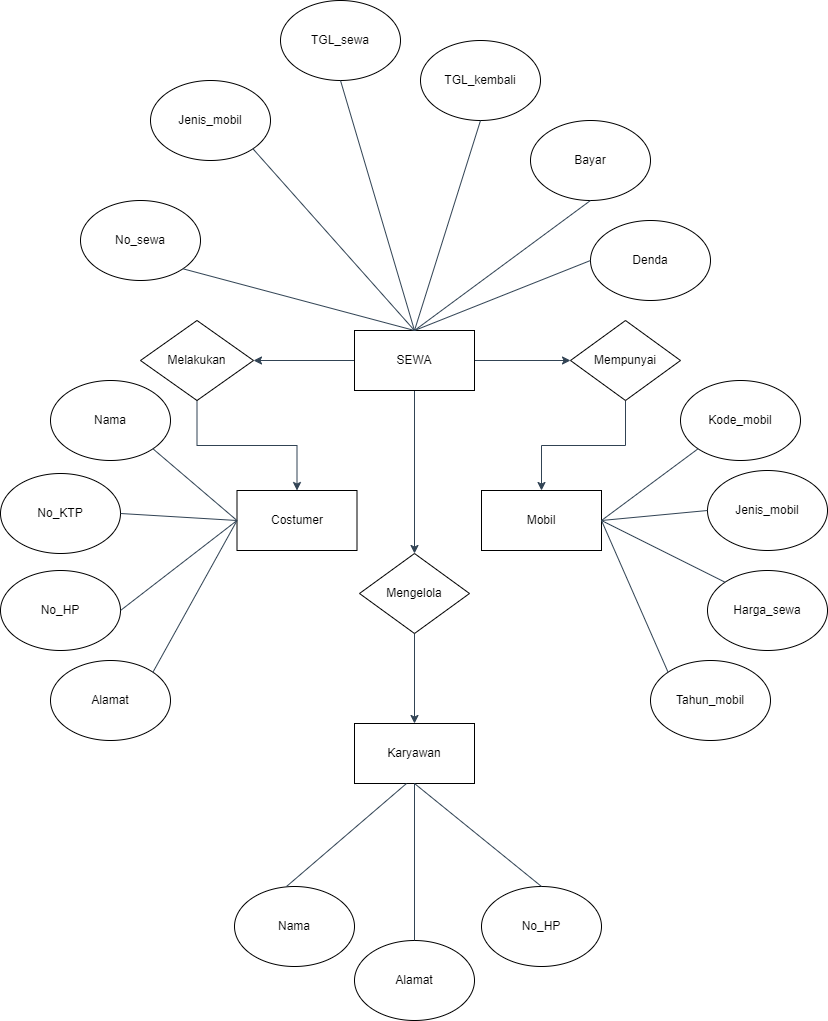

The diagram above was exported from draw.io. Its source (the exported page's mxGraphModel, read from the mxfile embedded in the PNG):
<mxGraphModel dx="794" dy="1563" grid="1" gridSize="10" guides="1" tooltips="1" connect="1" arrows="1" fold="1" page="1" pageScale="1" pageWidth="827" pageHeight="1169" math="0" shadow="0">
  <root>
    <mxCell id="0" />
    <mxCell id="1" parent="0" />
    <mxCell id="1ewJRCGWKzrvHMGJWS38-15" value="" style="edgeStyle=orthogonalEdgeStyle;rounded=0;orthogonalLoop=1;jettySize=auto;html=1;fillColor=#647687;strokeColor=#314354;" parent="1" source="1ewJRCGWKzrvHMGJWS38-1" target="1ewJRCGWKzrvHMGJWS38-14" edge="1">
      <mxGeometry relative="1" as="geometry" />
    </mxCell>
    <mxCell id="1ewJRCGWKzrvHMGJWS38-17" value="" style="edgeStyle=orthogonalEdgeStyle;rounded=0;orthogonalLoop=1;jettySize=auto;html=1;fillColor=#647687;strokeColor=#314354;" parent="1" source="1ewJRCGWKzrvHMGJWS38-1" target="1ewJRCGWKzrvHMGJWS38-16" edge="1">
      <mxGeometry relative="1" as="geometry" />
    </mxCell>
    <mxCell id="1ewJRCGWKzrvHMGJWS38-23" value="" style="edgeStyle=orthogonalEdgeStyle;rounded=0;orthogonalLoop=1;jettySize=auto;html=1;fillColor=#647687;strokeColor=#314354;" parent="1" source="1ewJRCGWKzrvHMGJWS38-1" target="1ewJRCGWKzrvHMGJWS38-22" edge="1">
      <mxGeometry relative="1" as="geometry" />
    </mxCell>
    <mxCell id="1ewJRCGWKzrvHMGJWS38-1" value="SEWA" style="rounded=0;whiteSpace=wrap;html=1;" parent="1" vertex="1">
      <mxGeometry x="354" y="320" width="120" height="60" as="geometry" />
    </mxCell>
    <mxCell id="1ewJRCGWKzrvHMGJWS38-2" value="No_sewa" style="ellipse;whiteSpace=wrap;html=1;" parent="1" vertex="1">
      <mxGeometry x="80" y="190" width="120" height="80" as="geometry" />
    </mxCell>
    <mxCell id="1ewJRCGWKzrvHMGJWS38-3" value="Jenis_mobil" style="ellipse;whiteSpace=wrap;html=1;" parent="1" vertex="1">
      <mxGeometry x="150" y="70" width="120" height="80" as="geometry" />
    </mxCell>
    <mxCell id="1ewJRCGWKzrvHMGJWS38-4" value="TGL_sewa" style="ellipse;whiteSpace=wrap;html=1;" parent="1" vertex="1">
      <mxGeometry x="280" y="-10" width="120" height="80" as="geometry" />
    </mxCell>
    <mxCell id="1ewJRCGWKzrvHMGJWS38-5" value="TGL_kembali" style="ellipse;whiteSpace=wrap;html=1;" parent="1" vertex="1">
      <mxGeometry x="420" y="30" width="120" height="80" as="geometry" />
    </mxCell>
    <mxCell id="1ewJRCGWKzrvHMGJWS38-6" value="Bayar" style="ellipse;whiteSpace=wrap;html=1;" parent="1" vertex="1">
      <mxGeometry x="530" y="110" width="120" height="80" as="geometry" />
    </mxCell>
    <mxCell id="1ewJRCGWKzrvHMGJWS38-7" value="Denda" style="ellipse;whiteSpace=wrap;html=1;" parent="1" vertex="1">
      <mxGeometry x="590" y="210" width="120" height="80" as="geometry" />
    </mxCell>
    <mxCell id="1ewJRCGWKzrvHMGJWS38-8" value="" style="endArrow=none;html=1;rounded=0;exitX=1;exitY=1;exitDx=0;exitDy=0;entryX=0.5;entryY=0;entryDx=0;entryDy=0;fillColor=#647687;strokeColor=#314354;" parent="1" source="1ewJRCGWKzrvHMGJWS38-2" target="1ewJRCGWKzrvHMGJWS38-1" edge="1">
      <mxGeometry width="50" height="50" relative="1" as="geometry">
        <mxPoint x="270" y="300" as="sourcePoint" />
        <mxPoint x="320" y="250" as="targetPoint" />
      </mxGeometry>
    </mxCell>
    <mxCell id="1ewJRCGWKzrvHMGJWS38-9" value="" style="endArrow=none;html=1;rounded=0;entryX=1;entryY=1;entryDx=0;entryDy=0;exitX=0.5;exitY=0;exitDx=0;exitDy=0;fillColor=#647687;strokeColor=#314354;" parent="1" source="1ewJRCGWKzrvHMGJWS38-1" target="1ewJRCGWKzrvHMGJWS38-3" edge="1">
      <mxGeometry width="50" height="50" relative="1" as="geometry">
        <mxPoint x="320" y="230" as="sourcePoint" />
        <mxPoint x="370" y="180" as="targetPoint" />
      </mxGeometry>
    </mxCell>
    <mxCell id="1ewJRCGWKzrvHMGJWS38-10" value="" style="endArrow=none;html=1;rounded=0;entryX=0.5;entryY=1;entryDx=0;entryDy=0;exitX=0.5;exitY=0;exitDx=0;exitDy=0;fillColor=#647687;strokeColor=#314354;" parent="1" source="1ewJRCGWKzrvHMGJWS38-1" target="1ewJRCGWKzrvHMGJWS38-4" edge="1">
      <mxGeometry width="50" height="50" relative="1" as="geometry">
        <mxPoint x="370" y="190" as="sourcePoint" />
        <mxPoint x="420" y="140" as="targetPoint" />
      </mxGeometry>
    </mxCell>
    <mxCell id="1ewJRCGWKzrvHMGJWS38-11" value="" style="endArrow=none;html=1;rounded=0;entryX=0.5;entryY=1;entryDx=0;entryDy=0;exitX=0.5;exitY=0;exitDx=0;exitDy=0;fillColor=#647687;strokeColor=#314354;" parent="1" source="1ewJRCGWKzrvHMGJWS38-1" target="1ewJRCGWKzrvHMGJWS38-5" edge="1">
      <mxGeometry width="50" height="50" relative="1" as="geometry">
        <mxPoint x="430" y="200" as="sourcePoint" />
        <mxPoint x="480" y="150" as="targetPoint" />
      </mxGeometry>
    </mxCell>
    <mxCell id="1ewJRCGWKzrvHMGJWS38-12" value="" style="endArrow=none;html=1;rounded=0;entryX=0.5;entryY=1;entryDx=0;entryDy=0;exitX=0.5;exitY=0;exitDx=0;exitDy=0;fillColor=#647687;strokeColor=#314354;" parent="1" source="1ewJRCGWKzrvHMGJWS38-1" target="1ewJRCGWKzrvHMGJWS38-6" edge="1">
      <mxGeometry width="50" height="50" relative="1" as="geometry">
        <mxPoint x="450" y="290" as="sourcePoint" />
        <mxPoint x="500" y="240" as="targetPoint" />
      </mxGeometry>
    </mxCell>
    <mxCell id="1ewJRCGWKzrvHMGJWS38-13" value="" style="endArrow=none;html=1;rounded=0;exitX=0.5;exitY=0;exitDx=0;exitDy=0;entryX=0;entryY=0.5;entryDx=0;entryDy=0;fillColor=#647687;strokeColor=#314354;" parent="1" source="1ewJRCGWKzrvHMGJWS38-1" target="1ewJRCGWKzrvHMGJWS38-7" edge="1">
      <mxGeometry width="50" height="50" relative="1" as="geometry">
        <mxPoint x="510" y="330" as="sourcePoint" />
        <mxPoint x="560" y="280" as="targetPoint" />
      </mxGeometry>
    </mxCell>
    <mxCell id="1ewJRCGWKzrvHMGJWS38-19" value="" style="edgeStyle=orthogonalEdgeStyle;rounded=0;orthogonalLoop=1;jettySize=auto;html=1;fillColor=#647687;strokeColor=#314354;" parent="1" source="1ewJRCGWKzrvHMGJWS38-14" target="1ewJRCGWKzrvHMGJWS38-18" edge="1">
      <mxGeometry relative="1" as="geometry" />
    </mxCell>
    <mxCell id="1ewJRCGWKzrvHMGJWS38-14" value="Mempunyai" style="rhombus;whiteSpace=wrap;html=1;rounded=0;" parent="1" vertex="1">
      <mxGeometry x="570" y="310" width="110" height="80" as="geometry" />
    </mxCell>
    <mxCell id="1ewJRCGWKzrvHMGJWS38-21" value="" style="edgeStyle=orthogonalEdgeStyle;rounded=0;orthogonalLoop=1;jettySize=auto;html=1;fillColor=#647687;strokeColor=#314354;" parent="1" source="1ewJRCGWKzrvHMGJWS38-16" target="1ewJRCGWKzrvHMGJWS38-20" edge="1">
      <mxGeometry relative="1" as="geometry" />
    </mxCell>
    <mxCell id="1ewJRCGWKzrvHMGJWS38-16" value="Melakukan" style="rhombus;whiteSpace=wrap;html=1;rounded=0;" parent="1" vertex="1">
      <mxGeometry x="140" y="310" width="113" height="80" as="geometry" />
    </mxCell>
    <mxCell id="1ewJRCGWKzrvHMGJWS38-18" value="Mobil" style="whiteSpace=wrap;html=1;rounded=0;" parent="1" vertex="1">
      <mxGeometry x="481" y="480" width="120" height="60" as="geometry" />
    </mxCell>
    <mxCell id="1ewJRCGWKzrvHMGJWS38-20" value="Costumer" style="whiteSpace=wrap;html=1;rounded=0;" parent="1" vertex="1">
      <mxGeometry x="236.5" y="480" width="120" height="60" as="geometry" />
    </mxCell>
    <mxCell id="1ewJRCGWKzrvHMGJWS38-25" value="" style="edgeStyle=orthogonalEdgeStyle;rounded=0;orthogonalLoop=1;jettySize=auto;html=1;fillColor=#647687;strokeColor=#314354;" parent="1" source="1ewJRCGWKzrvHMGJWS38-22" target="1ewJRCGWKzrvHMGJWS38-24" edge="1">
      <mxGeometry relative="1" as="geometry" />
    </mxCell>
    <mxCell id="1ewJRCGWKzrvHMGJWS38-22" value="Mengelola" style="rhombus;whiteSpace=wrap;html=1;rounded=0;" parent="1" vertex="1">
      <mxGeometry x="359" y="543" width="110" height="80" as="geometry" />
    </mxCell>
    <mxCell id="1ewJRCGWKzrvHMGJWS38-24" value="Karyawan" style="whiteSpace=wrap;html=1;rounded=0;" parent="1" vertex="1">
      <mxGeometry x="354" y="713" width="120" height="60" as="geometry" />
    </mxCell>
    <mxCell id="1ewJRCGWKzrvHMGJWS38-26" value="Nama" style="ellipse;whiteSpace=wrap;html=1;" parent="1" vertex="1">
      <mxGeometry x="234" y="876" width="120" height="80" as="geometry" />
    </mxCell>
    <mxCell id="1ewJRCGWKzrvHMGJWS38-27" value="No_HP" style="ellipse;whiteSpace=wrap;html=1;" parent="1" vertex="1">
      <mxGeometry x="481" y="876" width="120" height="80" as="geometry" />
    </mxCell>
    <mxCell id="1ewJRCGWKzrvHMGJWS38-28" value="Alamat" style="ellipse;whiteSpace=wrap;html=1;" parent="1" vertex="1">
      <mxGeometry x="354" y="930" width="120" height="80" as="geometry" />
    </mxCell>
    <mxCell id="1ewJRCGWKzrvHMGJWS38-29" value="Nama" style="ellipse;whiteSpace=wrap;html=1;" parent="1" vertex="1">
      <mxGeometry x="50" y="370" width="120" height="80" as="geometry" />
    </mxCell>
    <mxCell id="1ewJRCGWKzrvHMGJWS38-30" value="No_KTP" style="ellipse;whiteSpace=wrap;html=1;" parent="1" vertex="1">
      <mxGeometry y="463" width="120" height="80" as="geometry" />
    </mxCell>
    <mxCell id="1ewJRCGWKzrvHMGJWS38-31" value="No_HP" style="ellipse;whiteSpace=wrap;html=1;" parent="1" vertex="1">
      <mxGeometry y="560" width="120" height="80" as="geometry" />
    </mxCell>
    <mxCell id="1ewJRCGWKzrvHMGJWS38-32" value="Alamat" style="ellipse;whiteSpace=wrap;html=1;" parent="1" vertex="1">
      <mxGeometry x="50" y="650" width="120" height="80" as="geometry" />
    </mxCell>
    <mxCell id="1ewJRCGWKzrvHMGJWS38-33" value="Kode_mobil" style="ellipse;whiteSpace=wrap;html=1;" parent="1" vertex="1">
      <mxGeometry x="680" y="370" width="120" height="80" as="geometry" />
    </mxCell>
    <mxCell id="1ewJRCGWKzrvHMGJWS38-34" value="Jenis_mobil" style="ellipse;whiteSpace=wrap;html=1;" parent="1" vertex="1">
      <mxGeometry x="707" y="460" width="120" height="80" as="geometry" />
    </mxCell>
    <mxCell id="1ewJRCGWKzrvHMGJWS38-35" value="Harga_sewa" style="ellipse;whiteSpace=wrap;html=1;" parent="1" vertex="1">
      <mxGeometry x="707" y="560" width="120" height="80" as="geometry" />
    </mxCell>
    <mxCell id="1ewJRCGWKzrvHMGJWS38-36" value="Tahun_mobil" style="ellipse;whiteSpace=wrap;html=1;" parent="1" vertex="1">
      <mxGeometry x="650" y="650" width="120" height="80" as="geometry" />
    </mxCell>
    <mxCell id="1ewJRCGWKzrvHMGJWS38-37" value="" style="endArrow=none;html=1;rounded=0;exitX=1;exitY=0.5;exitDx=0;exitDy=0;entryX=0;entryY=1;entryDx=0;entryDy=0;fillColor=#647687;strokeColor=#314354;" parent="1" source="1ewJRCGWKzrvHMGJWS38-18" target="1ewJRCGWKzrvHMGJWS38-33" edge="1">
      <mxGeometry width="50" height="50" relative="1" as="geometry">
        <mxPoint x="740" y="600" as="sourcePoint" />
        <mxPoint x="790" y="550" as="targetPoint" />
      </mxGeometry>
    </mxCell>
    <mxCell id="1ewJRCGWKzrvHMGJWS38-38" value="" style="endArrow=none;html=1;rounded=0;exitX=1;exitY=0.5;exitDx=0;exitDy=0;entryX=0;entryY=0.5;entryDx=0;entryDy=0;fillColor=#647687;strokeColor=#314354;" parent="1" source="1ewJRCGWKzrvHMGJWS38-18" target="1ewJRCGWKzrvHMGJWS38-34" edge="1">
      <mxGeometry width="50" height="50" relative="1" as="geometry">
        <mxPoint x="660" y="570" as="sourcePoint" />
        <mxPoint x="710" y="520" as="targetPoint" />
      </mxGeometry>
    </mxCell>
    <mxCell id="1ewJRCGWKzrvHMGJWS38-39" value="" style="endArrow=none;html=1;rounded=0;exitX=1;exitY=0.5;exitDx=0;exitDy=0;entryX=0;entryY=0;entryDx=0;entryDy=0;fillColor=#647687;strokeColor=#314354;" parent="1" source="1ewJRCGWKzrvHMGJWS38-18" target="1ewJRCGWKzrvHMGJWS38-35" edge="1">
      <mxGeometry width="50" height="50" relative="1" as="geometry">
        <mxPoint x="620" y="590" as="sourcePoint" />
        <mxPoint x="670" y="540" as="targetPoint" />
      </mxGeometry>
    </mxCell>
    <mxCell id="1ewJRCGWKzrvHMGJWS38-40" value="" style="endArrow=none;html=1;rounded=0;exitX=1;exitY=0.5;exitDx=0;exitDy=0;entryX=0;entryY=0;entryDx=0;entryDy=0;fillColor=#647687;strokeColor=#314354;" parent="1" source="1ewJRCGWKzrvHMGJWS38-18" target="1ewJRCGWKzrvHMGJWS38-36" edge="1">
      <mxGeometry width="50" height="50" relative="1" as="geometry">
        <mxPoint x="600" y="630" as="sourcePoint" />
        <mxPoint x="650" y="580" as="targetPoint" />
      </mxGeometry>
    </mxCell>
    <mxCell id="1ewJRCGWKzrvHMGJWS38-41" value="" style="endArrow=none;html=1;rounded=0;exitX=1;exitY=1;exitDx=0;exitDy=0;entryX=0;entryY=0.5;entryDx=0;entryDy=0;fillColor=#647687;strokeColor=#314354;" parent="1" source="1ewJRCGWKzrvHMGJWS38-29" target="1ewJRCGWKzrvHMGJWS38-20" edge="1">
      <mxGeometry width="50" height="50" relative="1" as="geometry">
        <mxPoint x="150" y="540" as="sourcePoint" />
        <mxPoint x="200" y="490" as="targetPoint" />
      </mxGeometry>
    </mxCell>
    <mxCell id="1ewJRCGWKzrvHMGJWS38-42" value="" style="endArrow=none;html=1;rounded=0;exitX=1;exitY=0.5;exitDx=0;exitDy=0;entryX=0;entryY=0.5;entryDx=0;entryDy=0;fillColor=#647687;strokeColor=#314354;" parent="1" source="1ewJRCGWKzrvHMGJWS38-30" target="1ewJRCGWKzrvHMGJWS38-20" edge="1">
      <mxGeometry width="50" height="50" relative="1" as="geometry">
        <mxPoint x="160" y="550" as="sourcePoint" />
        <mxPoint x="210" y="500" as="targetPoint" />
      </mxGeometry>
    </mxCell>
    <mxCell id="1ewJRCGWKzrvHMGJWS38-43" value="" style="endArrow=none;html=1;rounded=0;exitX=1;exitY=0.5;exitDx=0;exitDy=0;entryX=0;entryY=0.5;entryDx=0;entryDy=0;fillColor=#647687;strokeColor=#314354;" parent="1" source="1ewJRCGWKzrvHMGJWS38-31" target="1ewJRCGWKzrvHMGJWS38-20" edge="1">
      <mxGeometry width="50" height="50" relative="1" as="geometry">
        <mxPoint x="160" y="590" as="sourcePoint" />
        <mxPoint x="210" y="540" as="targetPoint" />
      </mxGeometry>
    </mxCell>
    <mxCell id="1ewJRCGWKzrvHMGJWS38-44" value="" style="endArrow=none;html=1;rounded=0;entryX=0;entryY=0.5;entryDx=0;entryDy=0;exitX=1;exitY=0;exitDx=0;exitDy=0;fillColor=#647687;strokeColor=#314354;" parent="1" source="1ewJRCGWKzrvHMGJWS38-32" target="1ewJRCGWKzrvHMGJWS38-20" edge="1">
      <mxGeometry width="50" height="50" relative="1" as="geometry">
        <mxPoint x="180" y="630" as="sourcePoint" />
        <mxPoint x="230" y="580" as="targetPoint" />
      </mxGeometry>
    </mxCell>
    <mxCell id="1ewJRCGWKzrvHMGJWS38-45" value="" style="endArrow=none;html=1;rounded=0;entryX=0.5;entryY=1;entryDx=0;entryDy=0;exitX=0.5;exitY=0;exitDx=0;exitDy=0;fillColor=#647687;strokeColor=#314354;" parent="1" edge="1">
      <mxGeometry width="50" height="50" relative="1" as="geometry">
        <mxPoint x="286" y="876" as="sourcePoint" />
        <mxPoint x="406" y="773" as="targetPoint" />
      </mxGeometry>
    </mxCell>
    <mxCell id="1ewJRCGWKzrvHMGJWS38-46" value="" style="endArrow=none;html=1;rounded=0;entryX=0.5;entryY=1;entryDx=0;entryDy=0;exitX=0.5;exitY=0;exitDx=0;exitDy=0;fillColor=#647687;strokeColor=#314354;" parent="1" source="1ewJRCGWKzrvHMGJWS38-28" target="1ewJRCGWKzrvHMGJWS38-24" edge="1">
      <mxGeometry width="50" height="50" relative="1" as="geometry">
        <mxPoint x="400" y="880" as="sourcePoint" />
        <mxPoint x="450" y="830" as="targetPoint" />
      </mxGeometry>
    </mxCell>
    <mxCell id="1ewJRCGWKzrvHMGJWS38-47" value="" style="endArrow=none;html=1;rounded=0;exitX=0.5;exitY=1;exitDx=0;exitDy=0;entryX=0.5;entryY=0;entryDx=0;entryDy=0;fillColor=#647687;strokeColor=#314354;" parent="1" source="1ewJRCGWKzrvHMGJWS38-24" target="1ewJRCGWKzrvHMGJWS38-27" edge="1">
      <mxGeometry width="50" height="50" relative="1" as="geometry">
        <mxPoint x="490" y="850" as="sourcePoint" />
        <mxPoint x="540" y="800" as="targetPoint" />
      </mxGeometry>
    </mxCell>
  </root>
</mxGraphModel>